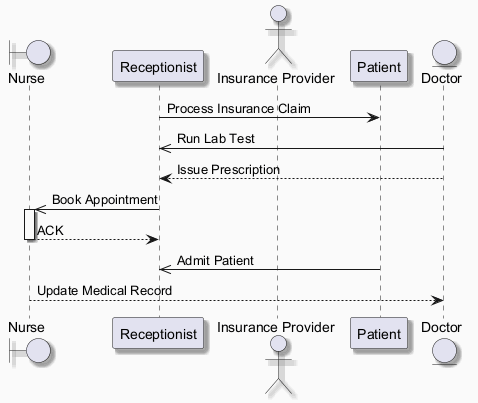

The diagram above was rendered by PlantUML. Its source (embedded in the PNG):
@startuml
skinparam backgroundColor #FAFAFA
skinparam classBackgroundColor #FFF3E0
skinparam classBorderColor #E65100
skinparam shadowing true
boundary "Nurse" as N
participant "Receptionist" as R
actor "Insurance Provider" as IP
participant "Patient" as P
entity "Doctor" as D
R -> P : Process Insurance Claim
D ->> R : Run Lab Test
D --> R : Issue Prescription
R ->> N : Book Appointment
activate N
N --> R : ACK
deactivate N
P ->> R : Admit Patient
N --> D : Update Medical Record
@enduml